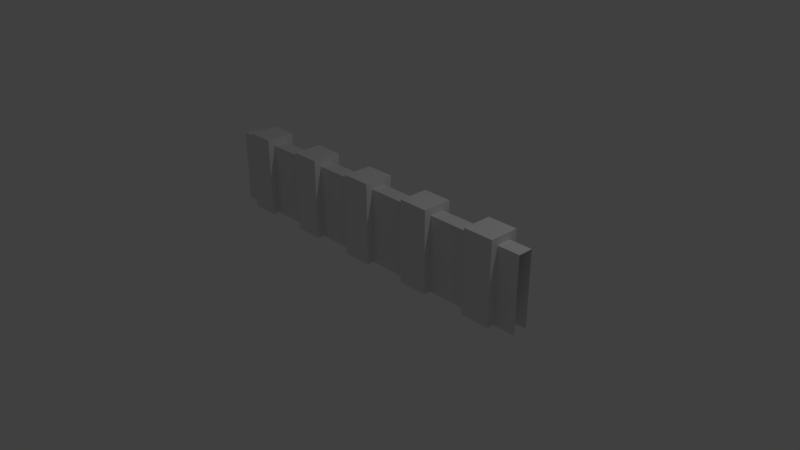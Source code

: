 # Source: StageWallTop.blend  (saved by Blender 2.79.0; exported with 4.5.12 LTS)
import bpy
from mathutils import Matrix  # noqa: F401  (used for matrix-valued properties, if any)

bpy.ops.wm.read_factory_settings(use_empty=True)
scene = bpy.context.scene
scene.name = 'Scene'

# ---- collections
col_collection_1 = bpy.data.collections.new('Collection 1'); scene.collection.children.link(col_collection_1)

# ---- materials (node trees are filled in below, after node groups)
mat_material = bpy.data.materials.new('Material')
mat_material.alpha_threshold = 0.0
mat_material.use_transparent_shadow = False
mat_material.roughness = 0.5
mat_material.line_color = (0.0, 0.0, 0.0, 1.0)

# ---- material node trees

# ---- world
world_world = bpy.data.worlds.new('World'); scene.world = world_world
world_world.color = (0.05088, 0.05088, 0.05088)
world_world.use_sun_shadow = False
world_world.sun_shadow_jitter_overblur = 0.0
world_world.cycles.sampling_method = 'MANUAL'

# ---- cameras
cam_camera = bpy.data.cameras.new('Camera')
cam_camera.clip_end = 100.0
cam_camera.lens = 35.0
cam_camera.sensor_width = 32.0
cam_camera.sensor_height = 18.0
cam_camera.ortho_scale = 7.314
cam_camera.dof.focus_distance = 0.0
cam_camera.dof.aperture_fstop = 128.0

# ---- lights
light_lamp = bpy.data.lights.new('Lamp', 'POINT')
light_lamp.transmission_factor = 0.0
light_lamp.cutoff_distance = 30.0
light_lamp.energy = 100.0
light_lamp.shadow_buffer_clip_start = 1.001
light_lamp.shadow_soft_size = 0.1
light_lamp.shadow_maximum_resolution = 0.006
light_lamp.use_absolute_resolution = True

# ---- meshes
me_cube = bpy.data.meshes.new('Cube')
me_cube.from_pydata([(2.5, 0.1, 0.0), (2.5, -0.1, 0.0), (4.768e-07, 0.1, 0.0), (-2.384e-07, -0.1, 0.0), (0.8, -0.2, 0.0), (0.8, 0.2, 0.0), (1.2, -0.2, 0.0), (1.2, 0.2, 0.0), (1.8, -0.2, 0.0), (1.8, 0.2, 0.0), (2.2, -0.2, 0.0), (2.2, 0.2, 0.0), (0.2, -0.2, 0.0), (0.2, 0.2, 0.0), (0.0, 0.2, 0.0), (0.0, -0.2, 0.0), (0.2, 0.2, 1.1), (0.2, -0.2, 1.1), (0.0, -0.2, 1.1), (0.0, 0.2, 1.1), (0.8, -0.2, 1.1), (0.8, 0.2, 1.1), (1.2, 0.2, 1.1), (1.2, -0.2, 1.1), (1.8, -0.2, 1.1), (1.8, 0.2, 1.1), (2.2, 0.2, 1.1), (2.2, -0.2, 1.1), (2.5, -0.1, 1.0), (-8.345e-07, -0.1, 1.0), (2.5, 0.1, 1.0), (-8.345e-07, 0.1, 1.0)], [], [(12, 17, 18, 15), (13, 16, 17, 12), (14, 19, 16, 13), (6, 23, 20, 4), (7, 22, 23, 6), (5, 21, 22, 7), (4, 20, 21, 5), (10, 27, 24, 8), (11, 26, 27, 10), (9, 25, 26, 11), (8, 24, 25, 9), (1, 28, 29, 3), (2, 31, 30, 0), (29, 28, 30, 31), (17, 16, 19, 18), (23, 22, 21, 20), (27, 26, 25, 24)])
_uv = me_cube.uv_layers.new(name='UVMap')
_uv.uv.foreach_set('vector', [0.6, 0.5, 0.6, 1.05, 0.5, 1.05, 0.5, 0.5, 0.6, 0.5, 0.6, 1.05, 0.4, 1.05, 0.4, 0.5, 0.5, 0.5, 0.5, 1.05, 0.6, 1.05, 0.6, 0.5, 0.1, 0.5, 0.1, 1.05, -0.1, 1.05, -0.1, 0.5, 0.6, 0.5, 0.6, 1.05, 0.4, 1.05, 0.4, 0.5, 0.9, 0.5, 0.9, 1.05, 1.1, 1.05, 1.1, 0.5, 0.4, 0.5, 0.4, 1.05, 0.6, 1.05, 0.6, 0.5, 0.6, 0.5, 0.6, 1.05, 0.4, 1.05, 0.4, 0.5, 0.6, 0.5, 0.6, 1.05, 0.4, 1.05, 0.4, 0.5, 0.4, 0.5, 0.4, 1.05, 0.6, 1.05, 0.6, 0.5, 0.4, 0.5, 0.4, 1.05, 0.6, 1.05, 0.6, 0.5, 0.75, 0.5, 0.75, 1.0, -0.5, 1.0, -0.5, 0.5, 0.5, 0.5, 0.5, 1.0, 1.75, 1.0, 1.75, 0.5, 0.5, 0.45, 1.75, 0.45, 1.75, 0.55, 0.5, 0.55, 0.6, 0.4, 0.6, 0.6, 0.5, 0.6, 0.5, 0.4, 0.1, 0.4, 0.1, 0.6, -0.1, 0.6, -0.1, 0.4, 0.6, 0.4, 0.6, 0.6, 0.4, 0.6, 0.4, 0.4])
me_cube.materials.append(mat_material)
me_cube.use_remesh_preserve_volume = False
me_cube.use_remesh_preserve_attributes = False
me_cube.use_mirror_vertex_groups = False
me_cube.update()

# ---- objects
ob_cube = bpy.data.objects.new('Cube', me_cube)
ob_lamp = bpy.data.objects.new('Lamp', light_lamp)
ob_camera = bpy.data.objects.new('Camera', cam_camera)

# ---- transforms, parenting, visibility, modifiers, constraints
ob_cube.location = (0.0, 0.0, 0.0)
ob_cube.lock_rotations_4d = False
ob_cube.empty_display_type = 'ARROWS'
ob_cube.lineart.crease_threshold = 0.0
_m = ob_cube.modifiers.new('Mirror', 'MIRROR')
ob_lamp.location = (4.076, 1.005, 5.904)
ob_lamp.rotation_euler = (0.6503, 0.05522, 1.866)
ob_lamp.lock_rotations_4d = False
ob_lamp.empty_display_type = 'ARROWS'
ob_lamp.color = (0.0, 0.0, 0.0, 0.0)
ob_lamp.lineart.crease_threshold = 0.0
ob_camera.location = (7.481, -6.508, 5.344)
ob_camera.rotation_euler = (1.109, 0.0, 0.8149)
ob_camera.lock_rotations_4d = False
ob_camera.empty_display_type = 'ARROWS'
ob_camera.color = (0.0, 0.0, 0.0, 0.0)
ob_camera.display_type = 'WIRE'
ob_camera.lineart.crease_threshold = 0.0

# ---- collection membership
col_collection_1.objects.link(ob_cube)
col_collection_1.objects.link(ob_lamp)
col_collection_1.objects.link(ob_camera)

# ---- scene / render settings (as saved in the file)
scene.camera = ob_camera
scene.frame_start = 1; scene.frame_end = 250; scene.frame_set(1)
scene.render.engine = 'BLENDER_EEVEE_NEXT'
scene.render.resolution_percentage = 50
scene.render.dither_intensity = 0.0
scene.cycles.use_denoising = False
scene.cycles.samples = 128
scene.cycles.sampling_pattern = 'TABULATED_SOBOL'
scene.cycles.use_adaptive_sampling = False
scene.cycles.use_light_tree = False
scene.cycles.blur_glossy = 0.0
scene.cycles.sample_clamp_indirect = 0.0
scene.view_settings.view_transform = 'Standard'
bpy.context.view_layer.update()
